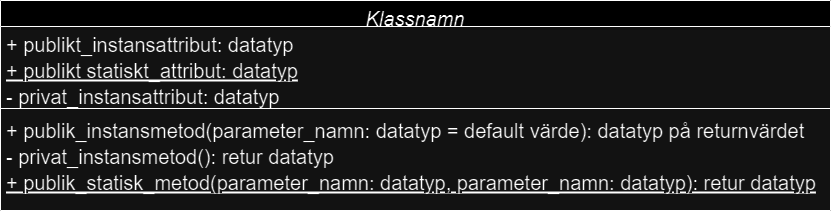

The diagram above was exported from draw.io. Its source (the exported page's mxGraphModel, read from the mxfile embedded in the PNG):
<mxGraphModel dx="1893" dy="682" grid="1" gridSize="10" guides="1" tooltips="1" connect="1" arrows="1" fold="1" page="1" pageScale="1" pageWidth="827" pageHeight="1169" math="0" shadow="0">
  <root>
    <mxCell id="WIyWlLk6GJQsqaUBKTNV-0" />
    <mxCell id="WIyWlLk6GJQsqaUBKTNV-1" parent="WIyWlLk6GJQsqaUBKTNV-0" />
    <mxCell id="zkfFHV4jXpPFQw0GAbJ--0" value="Klassnamn" style="swimlane;fontStyle=2;align=center;verticalAlign=top;childLayout=stackLayout;horizontal=1;startSize=26;horizontalStack=0;resizeParent=1;resizeLast=0;collapsible=1;marginBottom=0;rounded=0;shadow=0;strokeWidth=1;fontSize=20;" parent="WIyWlLk6GJQsqaUBKTNV-1" vertex="1">
      <mxGeometry x="-30" y="100" width="830" height="210" as="geometry">
        <mxRectangle x="230" y="140" width="160" height="26" as="alternateBounds" />
      </mxGeometry>
    </mxCell>
    <mxCell id="zkfFHV4jXpPFQw0GAbJ--1" value="+ publikt_instansattribut: datatyp" style="text;align=left;verticalAlign=top;spacingLeft=4;spacingRight=4;overflow=hidden;rotatable=0;points=[[0,0.5],[1,0.5]];portConstraint=eastwest;fontSize=20;" parent="zkfFHV4jXpPFQw0GAbJ--0" vertex="1">
      <mxGeometry y="26" width="830" height="26" as="geometry" />
    </mxCell>
    <mxCell id="zkfFHV4jXpPFQw0GAbJ--2" value="+ publikt statiskt_attribut: datatyp" style="text;align=left;verticalAlign=top;spacingLeft=4;spacingRight=4;overflow=hidden;rotatable=0;points=[[0,0.5],[1,0.5]];portConstraint=eastwest;rounded=0;shadow=0;html=0;fontStyle=4;fontSize=20;" parent="zkfFHV4jXpPFQw0GAbJ--0" vertex="1">
      <mxGeometry y="52" width="830" height="26" as="geometry" />
    </mxCell>
    <mxCell id="zkfFHV4jXpPFQw0GAbJ--3" value="- privat_instansattribut: datatyp" style="text;align=left;verticalAlign=top;spacingLeft=4;spacingRight=4;overflow=hidden;rotatable=0;points=[[0,0.5],[1,0.5]];portConstraint=eastwest;rounded=0;shadow=0;html=0;fontSize=20;" parent="zkfFHV4jXpPFQw0GAbJ--0" vertex="1">
      <mxGeometry y="78" width="830" height="26" as="geometry" />
    </mxCell>
    <mxCell id="zkfFHV4jXpPFQw0GAbJ--4" value="" style="line;html=1;strokeWidth=1;align=left;verticalAlign=middle;spacingTop=-1;spacingLeft=3;spacingRight=3;rotatable=0;labelPosition=right;points=[];portConstraint=eastwest;fontSize=20;" parent="zkfFHV4jXpPFQw0GAbJ--0" vertex="1">
      <mxGeometry y="104" width="830" height="8" as="geometry" />
    </mxCell>
    <mxCell id="zkfFHV4jXpPFQw0GAbJ--5" value="+ publik_instansmetod(parameter_namn: datatyp = default värde): datatyp på returnvärdet" style="text;align=left;verticalAlign=top;spacingLeft=4;spacingRight=4;overflow=hidden;rotatable=0;points=[[0,0.5],[1,0.5]];portConstraint=eastwest;fontSize=20;" parent="zkfFHV4jXpPFQw0GAbJ--0" vertex="1">
      <mxGeometry y="112" width="830" height="26" as="geometry" />
    </mxCell>
    <mxCell id="heQPRmvISWVZlOZH4RIa-0" value="- privat_instansmetod(): retur datatyp" style="text;align=left;verticalAlign=top;spacingLeft=4;spacingRight=4;overflow=hidden;rotatable=0;points=[[0,0.5],[1,0.5]];portConstraint=eastwest;fontStyle=0;fontSize=20;" parent="zkfFHV4jXpPFQw0GAbJ--0" vertex="1">
      <mxGeometry y="138" width="830" height="26" as="geometry" />
    </mxCell>
    <mxCell id="heQPRmvISWVZlOZH4RIa-1" value="+ publik_statisk_metod(parameter_namn: datatyp, parameter_namn: datatyp): retur datatyp" style="text;align=left;verticalAlign=top;spacingLeft=4;spacingRight=4;overflow=hidden;rotatable=0;points=[[0,0.5],[1,0.5]];portConstraint=eastwest;fontStyle=4;fontSize=20;" parent="zkfFHV4jXpPFQw0GAbJ--0" vertex="1">
      <mxGeometry y="164" width="830" height="26" as="geometry" />
    </mxCell>
  </root>
</mxGraphModel>